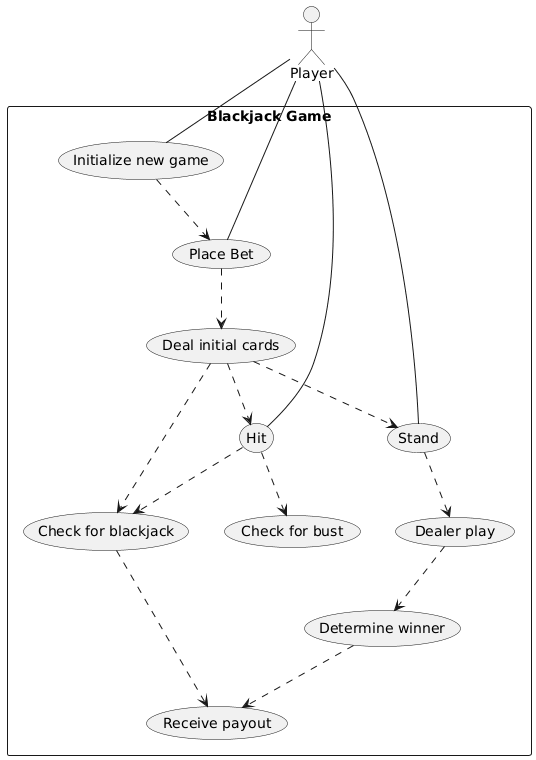

The diagram above was rendered by PlantUML. Its source (embedded in the PNG):
@startuml
actor Player as P

rectangle "Blackjack Game" {
  usecase "Initialize new game" as UC1
  usecase "Place Bet" as UC2
  usecase "Deal initial cards" as UC3
  usecase "Hit" as UC4
  usecase "Stand" as UC5
  usecase "Check for blackjack" as UC9
  usecase "Check for bust" as UC10
  usecase "Dealer play" as UC11
  usecase "Determine winner" as UC12
  usecase "Receive payout" as UC13
}

P -- UC1
P -- UC2
P -- UC4
P -- UC5

UC1 ..> UC2 <<include>>
UC2 ..> UC3 <<include>>
UC3 ..> UC9 <<include>>
UC5 ..> UC11 <<include>>
UC11 ..> UC12 <<include>>
UC12 ..> UC13 <<include>>

UC3 ..> UC5 <<extend>>
UC3 ..> UC4 <<extend>>

UC4 ..> UC10 <<extend>>
UC4 ..> UC9 <<extend>>

UC9 ..> UC13 <<extend>>
@enduml